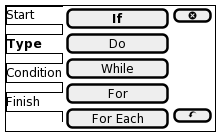

The diagram above was rendered by PlantUML. Its source (embedded in the PNG):
@startsalt
{+
{/ Start
<b>Type
Condition
Finish } |
{
  [<b>If          ] | [ <&circle-x> ]
  [Do          ] | *
  [While       ] | *
  [For         ] | *
  [For Each    ] | [ <&action-undo> ]
}
}
@endsalt